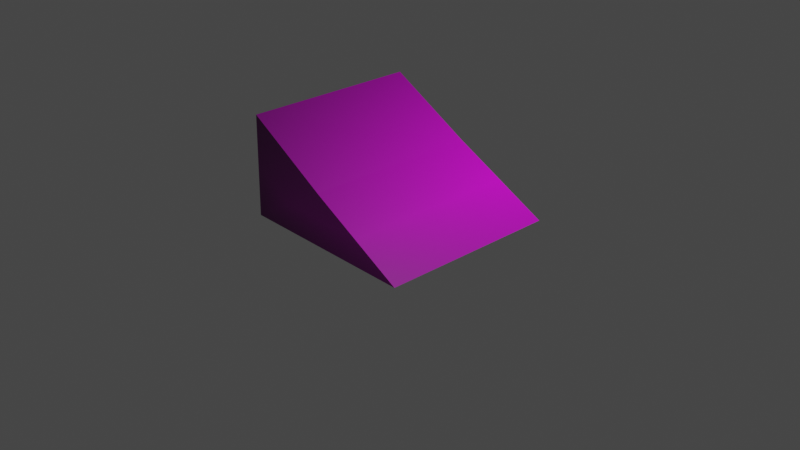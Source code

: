 # Source: salto.blend  (saved by Blender 3.0.42; exported with 4.5.12 LTS)
import bpy
from mathutils import Matrix  # noqa: F401  (used for matrix-valued properties, if any)

bpy.ops.wm.read_factory_settings(use_empty=True)
scene = bpy.context.scene
scene.name = 'Scene'

# ---- collections
col_collection = bpy.data.collections.new('Collection'); scene.collection.children.link(col_collection)

# ---- images (referenced by path relative to the original .blend; pixels are not part of the script)
import os
ASSET_DIR = os.environ.get("B2B_ASSET_DIR", "")  # directory of the original .blend (textures are referenced by path, not embedded)
HERE = os.path.dirname(os.path.abspath(__file__))  # packed textures are extracted next to this script under _unpacked/

def load_image(name, relpath, width, height, colorspace="sRGB"):
    """Load a texture the original file referenced (path relative to the .blend, or extracted next to this script)."""
    p = next((c for c in (os.path.join(HERE, relpath), os.path.join(ASSET_DIR, relpath)) if relpath and os.path.exists(c)), "")
    if p:
        img = bpy.data.images.load(p, check_existing=True)
        img.name = name
    else:  # same state as the original file: an image datablock whose file is absent (Cycles renders it pink)
        img = bpy.data.images.new(name, width, height)
        img.source = "FILE"
        img.filepath = "//" + (relpath or name)
    img.colorspace_settings.name = colorspace
    return img
img_istockphoto_1248247629_612x612_jpg = load_image('istockphoto-1248247629-612x612.jpg', 'istockphoto-1248247629-612x612.jpg', 1024, 1024, 'sRGB')

# ---- materials (node trees are filled in below, after node groups)
mat_mat = bpy.data.materials.new('Mat')
mat_mat.alpha_threshold = 0.0
mat_mat.use_transparent_shadow = False
mat_mat.line_color = (0.0, 0.0, 0.0, 1.0)

# ---- material node trees
mat_mat.use_nodes = True; mat_mat.node_tree.nodes.clear()
_N = mat_mat.node_tree.nodes; _L = mat_mat.node_tree.links
n0 = _N.new('ShaderNodeOutputMaterial'); n0.name = 'Material Output'; n0.location = (300, 300)
n1 = _N.new('ShaderNodeTexImage'); n1.name = 'Image Texture'; n1.location = (-502, 170)
n1.width = 259
n1.image = img_istockphoto_1248247629_612x612_jpg
n1.extension = 'CLIP'
n2 = _N.new('ShaderNodeBsdfPrincipled'); n2.name = 'Principled BSDF'; n2.location = (-142, 290)
n2.distribution = 'GGX'
n2.subsurface_method = 'RANDOM_WALK_SKIN'
n2.inputs[2].default_value = 0.4
n2.inputs[3].default_value = 1.45
n2.inputs[11].default_value = 1.289
n2.inputs[27].default_value = (0.0, 0.0, 0.0, 1.0)
n2.inputs[28].default_value = 1.0
_L.new(n2.outputs[0], n0.inputs[0])
_L.new(n1.outputs[0], n2.inputs[0])
n0.is_active_output = True

# ---- world
world_world = bpy.data.worlds.new('World'); scene.world = world_world
world_world.use_nodes = True; world_world.node_tree.nodes.clear()
_N = world_world.node_tree.nodes; _L = world_world.node_tree.links
n0 = _N.new('ShaderNodeOutputWorld'); n0.name = 'World Output'; n0.location = (300, 300)
n1 = _N.new('ShaderNodeBackground'); n1.name = 'Background'; n1.location = (10, 300)
n1.inputs[0].default_value = (0.05088, 0.05088, 0.05088, 1.0)
_L.new(n1.outputs[0], n0.inputs[0])
n0.is_active_output = True
world_world.color = (0.05088, 0.05088, 0.05088)
world_world.use_sun_shadow = False
world_world.sun_shadow_jitter_overblur = 0.0

# ---- cameras
cam_camera = bpy.data.cameras.new('Camera')
cam_camera.clip_end = 100.0
cam_camera.ortho_scale = 7.314

# ---- lights
light_light = bpy.data.lights.new('Light', 'POINT')
light_light.transmission_factor = 0.0
light_light.energy = 1000.0
light_light.shadow_soft_size = 0.1
light_light.shadow_maximum_resolution = 0.006
light_light.use_absolute_resolution = True

# ---- meshes
me_cube = bpy.data.meshes.new('Cube')
me_cube.from_pydata([(-0.05213, 0.9435, -0.4167), (1.0, 1.0, -1.0), (-0.04857, -1.005, -0.4172), (1.0, -1.0, -1.0), (-0.9485, 0.9038, 0.1158), (-0.9903, 0.9267, -0.9229), (-0.962, -0.9991, 0.117), (-0.9477, -1.026, -0.9507)], [], [(0, 4, 6, 2), (3, 2, 6, 7), (7, 6, 4, 5), (5, 1, 3, 7), (1, 0, 2, 3), (5, 4, 0, 1)])
_uv = me_cube.uv_layers.new(name='UVMap')
_uv.uv.foreach_set('vector', [0.625, 0.5, 0.875, 0.5, 0.875, 0.75, 0.625, 0.75, 0.375, 0.75, 0.625, 0.75, 0.625, 1.0, 0.375, 1.0, 0.375, 0.0, 0.625, 0.0, 0.625, 0.25, 0.375, 0.25, 0.125, 0.5, 0.375, 0.5, 0.375, 0.75, 0.125, 0.75, 0.375, 0.5, 0.625, 0.5, 0.625, 0.75, 0.375, 0.75, 0.375, 0.25, 0.625, 0.25, 0.625, 0.5, 0.375, 0.5])
me_cube.materials.append(mat_mat)
me_cube.use_remesh_preserve_volume = False
me_cube.use_remesh_preserve_attributes = False
me_cube.use_mirror_vertex_groups = False
me_cube.update()

# ---- objects
ob_cube = bpy.data.objects.new('Cube', me_cube)
ob_light = bpy.data.objects.new('Light', light_light)
ob_camera = bpy.data.objects.new('Camera', cam_camera)

# ---- transforms, parenting, visibility, modifiers, constraints
ob_cube.location = (0.0, 0.0, 1.0)
ob_cube.lock_rotations_4d = False
ob_cube.empty_display_type = 'ARROWS'
ob_cube.lineart.crease_threshold = 0.0
ob_light.location = (4.076, 1.005, 5.904)
ob_light.rotation_euler = (0.6503, 0.05522, 1.866)
ob_light.lock_rotations_4d = False
ob_light.empty_display_type = 'ARROWS'
ob_light.color = (0.0, 0.0, 0.0, 0.0)
ob_light.lineart.crease_threshold = 0.0
ob_camera.location = (7.359, -6.926, 4.958)
ob_camera.rotation_euler = (1.109, 0.0, 0.8149)
ob_camera.lock_rotations_4d = False
ob_camera.empty_display_type = 'ARROWS'
ob_camera.color = (0.0, 0.0, 0.0, 0.0)
ob_camera.display_type = 'WIRE'
ob_camera.lineart.crease_threshold = 0.0

# ---- collection membership
col_collection.objects.link(ob_cube)
col_collection.objects.link(ob_light)
col_collection.objects.link(ob_camera)

# ---- scene / render settings (as saved in the file)
scene.camera = ob_camera
scene.frame_start = 1; scene.frame_end = 250; scene.frame_set(1)
scene.render.engine = 'BLENDER_EEVEE_NEXT'
scene.cycles.sampling_pattern = 'TABULATED_SOBOL'
scene.cycles.use_light_tree = False
scene.view_settings.view_transform = 'Filmic'
bpy.context.view_layer.update()
